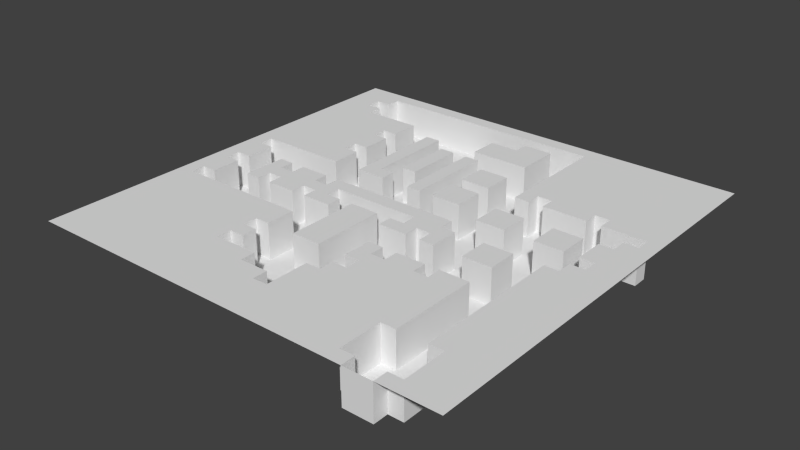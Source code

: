 # Source: Level.blend  (saved by Blender 2.75.0; exported with 4.5.12 LTS)
import bpy
from mathutils import Matrix  # noqa: F401  (used for matrix-valued properties, if any)

bpy.ops.wm.read_factory_settings(use_empty=True)
scene = bpy.context.scene
scene.name = 'Scene'

# ---- collections
col_collection_1 = bpy.data.collections.new('Collection 1'); scene.collection.children.link(col_collection_1)

# ---- world
world_world = bpy.data.worlds.new('World'); scene.world = world_world
world_world.color = (0.05088, 0.05088, 0.05088)
world_world.use_sun_shadow = False
world_world.sun_shadow_jitter_overblur = 0.0
world_world.cycles.sampling_method = 'MANUAL'
world_world.cycles.sample_map_resolution = 256

# ---- meshes
me_grid = bpy.data.meshes.new('Grid')
me_grid.from_pydata([(-30.0, -30.0, 0.0), (-27.93, -30.0, 0.0), (-25.86, -30.0, 0.0), (-23.79, -30.0, 0.0), (-21.72, -30.0, 0.0), (-19.66, -30.0, 0.0), (-17.59, -30.0, 0.0), (-15.52, -30.0, 0.0), (-13.45, -30.0, 0.0), (-11.38, -30.0, 0.0), (-9.31, -30.0, 0.0), (-7.241, -30.0, 0.0), (-5.172, -30.0, 0.0), (-3.103, -30.0, 0.0), (-1.034, -30.0, 0.0), (1.034, -30.0, 0.0), (3.103, -30.0, 0.0), (5.172, -30.0, 0.0), (7.241, -30.0, 0.0), (9.31, -30.0, 0.0), (11.38, -30.0, 0.0), (13.45, -30.0, 0.0), (15.52, -30.0, 0.0), (17.59, -30.0, 0.0), (19.66, -30.0, 0.0), (21.72, -30.0, 0.0), (23.79, -30.0, 0.0), (25.86, -30.0, 0.0), (27.93, -30.0, 0.0), (30.0, -30.0, 0.0), (-30.0, -27.93, 0.0), (-27.93, -27.93, 0.0), (-25.86, -27.93, 0.0), (-23.79, -27.93, 0.0), (-21.72, -27.93, 0.0), (-19.66, -27.93, 0.0), (-17.59, -27.93, 0.0), (-15.52, -27.93, 0.0), (-13.45, -27.93, 0.0), (-11.38, -27.93, 0.0), (-9.31, -27.93, 0.0), (-7.241, -27.93, 0.0), (-5.172, -27.93, 0.0), (-3.103, -27.93, 0.0), (-1.034, -27.93, 0.0), (1.034, -27.93, 0.0), (3.103, -27.93, 0.0), (5.172, -27.93, 0.0), (7.241, -27.93, 0.0), (9.31, -27.93, 0.0), (11.38, -27.93, 0.0), (13.45, -27.93, 0.0), (15.52, -27.93, 0.0), (17.59, -27.93, 0.0), (21.72, -27.93, 0.0), (23.79, -27.93, 0.0), (25.86, -27.93, 0.0), (27.93, -27.93, 0.0), (30.0, -27.93, 0.0), (-30.0, -25.86, 0.0), (-27.93, -25.86, 0.0), (-25.86, -25.86, 0.0), (-23.79, -25.86, 0.0), (-21.72, -25.86, 0.0), (-19.66, -25.86, 0.0), (-17.59, -25.86, 0.0), (-15.52, -25.86, 0.0), (-13.45, -25.86, 0.0), (-11.38, -25.86, 0.0), (-9.31, -25.86, 0.0), (-7.241, -25.86, 0.0), (-5.172, -25.86, 0.0), (-3.103, -25.86, 0.0), (-1.034, -25.86, 0.0), (1.034, -25.86, 0.0), (3.103, -25.86, 0.0), (5.172, -25.86, 0.0), (7.241, -25.86, 0.0), (9.31, -25.86, 0.0), (11.38, -25.86, 0.0), (13.45, -25.86, 0.0), (15.52, -25.86, 0.0), (23.79, -25.86, 0.0), (25.86, -25.86, 0.0), (27.93, -25.86, 0.0), (30.0, -25.86, 0.0), (-30.0, -23.79, 0.0), (-27.93, -23.79, 0.0), (-25.86, -23.79, 0.0), (-23.79, -23.79, 0.0), (-21.72, -23.79, 0.0), (-19.66, -23.79, 0.0), (-17.59, -23.79, 0.0), (-15.52, -23.79, 0.0), (-13.45, -23.79, 0.0), (-11.38, -23.79, 0.0), (-9.31, -23.79, 0.0), (-7.241, -23.79, 0.0), (-5.172, -23.79, 0.0), (-3.103, -23.79, 0.0), (-1.034, -23.79, 0.0), (1.034, -23.79, 0.0), (3.103, -23.79, 0.0), (5.172, -23.79, 0.0), (7.241, -23.79, 0.0), (9.31, -23.79, 0.0), (11.38, -23.79, 0.0), (13.45, -23.79, 0.0), (15.52, -23.79, 0.0), (23.79, -23.79, 0.0), (25.86, -23.79, 0.0), (27.93, -23.79, 0.0), (30.0, -23.79, 0.0), (-30.0, -21.72, 0.0), (-27.93, -21.72, 0.0), (-25.86, -21.72, 0.0), (-23.79, -21.72, 0.0), (-21.72, -21.72, 0.0), (-19.66, -21.72, 0.0), (-17.59, -21.72, 0.0), (-15.52, -21.72, 0.0), (-13.45, -21.72, 0.0), (-11.38, -21.72, 0.0), (-9.31, -21.72, 0.0), (-7.241, -21.72, 0.0), (-5.172, -21.72, 0.0), (-3.103, -21.72, 0.0), (-1.034, -21.72, 0.0), (1.034, -21.72, 0.0), (3.103, -21.72, 0.0), (5.172, -21.72, 0.0), (7.241, -21.72, 0.0), (9.31, -21.72, 0.0), (11.38, -21.72, 0.0), (13.45, -21.72, 0.0), (15.52, -21.72, 0.0), (17.59, -21.72, 0.0), (21.72, -21.72, 0.0), (23.79, -21.72, 0.0), (25.86, -21.72, 0.0), (27.93, -21.72, 0.0), (30.0, -21.72, 0.0), (-30.0, -19.66, 0.0), (-27.93, -19.66, 0.0), (-25.86, -19.66, 0.0), (-23.79, -19.66, 0.0), (-21.72, -19.66, 0.0), (-19.66, -19.66, 0.0), (-17.59, -19.66, 0.0), (-15.52, -19.66, 0.0), (-13.45, -19.66, 0.0), (-11.38, -19.66, 0.0), (-9.31, -19.66, 0.0), (-7.241, -19.66, 0.0), (-5.172, -19.66, 0.0), (1.034, -19.66, 0.0), (3.103, -19.66, 0.0), (5.172, -19.66, 0.0), (7.241, -19.66, 0.0), (9.31, -19.66, 0.0), (11.38, -19.66, 0.0), (13.45, -19.66, 0.0), (15.52, -19.66, 0.0), (17.59, -19.66, 0.0), (21.72, -19.66, 0.0), (23.79, -19.66, 0.0), (25.86, -19.66, 0.0), (27.93, -19.66, 0.0), (30.0, -19.66, 0.0), (-30.0, -17.59, 0.0), (-27.93, -17.59, 0.0), (-25.86, -17.59, 0.0), (-23.79, -17.59, 0.0), (-21.72, -17.59, 0.0), (-19.66, -17.59, 0.0), (-17.59, -17.59, 0.0), (-15.52, -17.59, 0.0), (-13.45, -17.59, 0.0), (-11.38, -17.59, 0.0), (-9.31, -17.59, 0.0), (1.034, -17.59, 0.0), (3.103, -17.59, 0.0), (5.172, -17.59, 0.0), (7.241, -17.59, 0.0), (9.31, -17.59, 0.0), (11.38, -17.59, 0.0), (13.45, -17.59, 0.0), (15.52, -17.59, 0.0), (17.59, -17.59, 0.0), (21.72, -17.59, 0.0), (23.79, -17.59, 0.0), (25.86, -17.59, 0.0), (27.93, -17.59, 0.0), (30.0, -17.59, 0.0), (-30.0, -15.52, 0.0), (-27.93, -15.52, 0.0), (-25.86, -15.52, 0.0), (-23.79, -15.52, 0.0), (-21.72, -15.52, 0.0), (-19.66, -15.52, 0.0), (-17.59, -15.52, 0.0), (-15.52, -15.52, 0.0), (-13.45, -15.52, 0.0), (-11.38, -15.52, 0.0), (-9.31, -15.52, 0.0), (3.103, -15.52, 0.0), (5.172, -15.52, 0.0), (7.241, -15.52, 0.0), (9.31, -15.52, 0.0), (11.38, -15.52, 0.0), (13.45, -15.52, 0.0), (15.52, -15.52, 0.0), (17.59, -15.52, 0.0), (21.72, -15.52, 0.0), (23.79, -15.52, 0.0), (25.86, -15.52, 0.0), (27.93, -15.52, 0.0), (30.0, -15.52, 0.0), (-30.0, -13.45, 0.0), (-27.93, -13.45, 0.0), (-25.86, -13.45, 0.0), (-23.79, -13.45, 0.0), (-21.72, -13.45, 0.0), (-19.66, -13.45, 0.0), (-17.59, -13.45, 0.0), (-15.52, -13.45, 0.0), (-13.45, -13.45, 0.0), (-11.38, -13.45, 0.0), (-9.31, -13.45, 0.0), (-5.172, -13.45, 0.0), (-3.103, -13.45, 0.0), (-1.034, -13.45, 0.0), (3.103, -13.45, 0.0), (5.172, -13.45, 0.0), (7.241, -13.45, 0.0), (9.31, -13.45, 0.0), (11.38, -13.45, 0.0), (13.45, -13.45, 0.0), (15.52, -13.45, 0.0), (17.59, -13.45, 0.0), (21.72, -13.45, 0.0), (23.79, -13.45, 0.0), (25.86, -13.45, 0.0), (27.93, -13.45, 0.0), (30.0, -13.45, 0.0), (-30.0, -11.38, 0.0), (-27.93, -11.38, 0.0), (-25.86, -11.38, 0.0), (-23.79, -11.38, 0.0), (-21.72, -11.38, 0.0), (-19.66, -11.38, 0.0), (-17.59, -11.38, 0.0), (-15.52, -11.38, 0.0), (-13.45, -11.38, 0.0), (-11.38, -11.38, 0.0), (-9.31, -11.38, 0.0), (-5.172, -11.38, 0.0), (-3.103, -11.38, 0.0), (-1.034, -11.38, 0.0), (3.103, -11.38, 0.0), (5.172, -11.38, 0.0), (7.241, -11.38, 0.0), (9.31, -11.38, 0.0), (11.38, -11.38, 0.0), (13.45, -11.38, 0.0), (15.52, -11.38, 0.0), (17.59, -11.38, 0.0), (21.72, -11.38, 0.0), (23.79, -11.38, 0.0), (25.86, -11.38, 0.0), (27.93, -11.38, 0.0), (30.0, -11.38, 0.0), (-30.0, -9.31, 0.0), (-27.93, -9.31, 0.0), (-25.86, -9.31, 0.0), (-23.79, -9.31, 0.0), (-21.72, -9.31, 0.0), (-19.66, -9.31, 0.0), (-17.59, -9.31, 0.0), (-15.52, -9.31, 0.0), (-13.45, -9.31, 0.0), (-11.38, -9.31, 0.0), (-9.31, -9.31, 0.0), (-5.172, -9.31, 0.0), (-3.103, -9.31, 0.0), (-1.034, -9.31, 0.0), (3.103, -9.31, 0.0), (5.172, -9.31, 0.0), (7.241, -9.31, 0.0), (9.31, -9.31, 0.0), (11.38, -9.31, 0.0), (13.45, -9.31, 0.0), (15.52, -9.31, 0.0), (17.59, -9.31, 0.0), (21.72, -9.31, 0.0), (23.79, -9.31, 0.0), (25.86, -9.31, 0.0), (27.93, -9.31, 0.0), (30.0, -9.31, 0.0), (-30.0, -7.241, 0.0), (-27.93, -7.241, 0.0), (-25.86, -7.241, 0.0), (-5.172, -7.241, 0.0), (-3.103, -7.241, 0.0), (-1.034, -7.241, 0.0), (21.72, -7.241, 0.0), (23.79, -7.241, 0.0), (25.86, -7.241, 0.0), (27.93, -7.241, 0.0), (30.0, -7.241, 0.0), (-30.0, -5.172, 0.0), (-27.93, -5.172, 0.0), (-25.86, -5.172, 0.0), (-21.72, -5.172, 0.0), (-19.66, -5.172, 0.0), (-17.59, -5.172, 0.0), (-15.52, -5.172, 0.0), (-13.45, -5.172, 0.0), (-11.38, -5.172, 0.0), (-9.31, -5.172, 0.0), (-7.241, -5.172, 0.0), (-5.172, -5.172, 0.0), (-3.103, -5.172, 0.0), (-1.034, -5.172, 0.0), (1.034, -5.172, 0.0), (3.103, -5.172, 0.0), (5.172, -5.172, 0.0), (7.241, -5.172, 0.0), (9.31, -5.172, 0.0), (13.45, -5.172, 0.0), (15.52, -5.172, 0.0), (17.59, -5.172, 0.0), (21.72, -5.172, 0.0), (23.79, -5.172, 0.0), (25.86, -5.172, 0.0), (27.93, -5.172, 0.0), (30.0, -5.172, 0.0), (-30.0, -3.103, 0.0), (-27.93, -3.103, 0.0), (-25.86, -3.103, 0.0), (-21.72, -3.103, 0.0), (-19.66, -3.103, 0.0), (-17.59, -3.103, 0.0), (-15.52, -3.103, 0.0), (-13.45, -3.103, 0.0), (-11.38, -3.103, 0.0), (-9.31, -3.103, 0.0), (-7.241, -3.103, 0.0), (-5.172, -3.103, 0.0), (-3.103, -3.103, 0.0), (-1.034, -3.103, 0.0), (1.034, -3.103, 0.0), (3.103, -3.103, 0.0), (5.172, -3.103, 0.0), (7.241, -3.103, 0.0), (9.31, -3.103, 0.0), (13.45, -3.103, 0.0), (15.52, -3.103, 0.0), (17.59, -3.103, 0.0), (21.72, -3.103, 0.0), (23.79, -3.103, 0.0), (25.86, -3.103, 0.0), (27.93, -3.103, 0.0), (30.0, -3.103, 0.0), (-30.0, -1.034, 0.0), (-27.93, -1.034, 0.0), (-25.86, -1.034, 0.0), (-21.72, -1.034, 0.0), (-19.66, -1.034, 0.0), (-17.59, -1.034, 0.0), (-15.52, -1.034, 0.0), (-13.45, -1.034, 0.0), (-11.38, -1.034, 0.0), (-9.31, -1.034, 0.0), (-7.241, -1.034, 0.0), (-5.172, -1.034, 0.0), (-3.103, -1.034, 0.0), (-1.034, -1.034, 0.0), (1.034, -1.034, 0.0), (3.103, -1.034, 0.0), (5.172, -1.034, 0.0), (7.241, -1.034, 0.0), (9.31, -1.034, 0.0), (13.45, -1.034, 0.0), (15.52, -1.034, 0.0), (17.59, -1.034, 0.0), (21.72, -1.034, 0.0), (23.79, -1.034, 0.0), (25.86, -1.034, 0.0), (27.93, -1.034, 0.0), (30.0, -1.034, 0.0), (-30.0, 1.034, 0.0), (-27.93, 1.034, 0.0), (-25.86, 1.034, 0.0), (-21.72, 1.034, 0.0), (-19.66, 1.034, 0.0), (-17.59, 1.034, 0.0), (-15.52, 1.034, 0.0), (-13.45, 1.034, 0.0), (-11.38, 1.034, 0.0), (-9.31, 1.034, 0.0), (-7.241, 1.034, 0.0), (-5.172, 1.034, 0.0), (-3.103, 1.034, 0.0), (-1.034, 1.034, 0.0), (1.034, 1.034, 0.0), (3.103, 1.034, 0.0), (5.172, 1.034, 0.0), (7.241, 1.034, 0.0), (23.79, 1.034, 0.0), (25.86, 1.034, 0.0), (27.93, 1.034, 0.0), (30.0, 1.034, 0.0), (-30.0, 3.103, 0.0), (-27.93, 3.103, 0.0), (-25.86, 3.103, 0.0), (9.31, 3.103, 0.0), (11.38, 3.103, 0.0), (13.45, 3.103, 0.0), (17.59, 3.103, 0.0), (19.66, 3.103, 0.0), (21.72, 3.103, 0.0), (23.79, 3.103, 0.0), (25.86, 3.103, 0.0), (27.93, 3.103, 0.0), (30.0, 3.103, 0.0), (-30.0, 5.172, 0.0), (-27.93, 5.172, 0.0), (-25.86, 5.172, 0.0), (-23.79, 5.172, 0.0), (-21.72, 5.172, 0.0), (-19.66, 5.172, 0.0), (-17.59, 5.172, 0.0), (-15.52, 5.172, 0.0), (-11.38, 5.172, 0.0), (-9.31, 5.172, 0.0), (-7.241, 5.172, 0.0), (-3.103, 5.172, 0.0), (-1.034, 5.172, 0.0), (1.034, 5.172, 0.0), (3.103, 5.172, 0.0), (5.172, 5.172, 0.0), (9.31, 5.172, 0.0), (11.38, 5.172, 0.0), (13.45, 5.172, 0.0), (17.59, 5.172, 0.0), (19.66, 5.172, 0.0), (21.72, 5.172, 0.0), (23.79, 5.172, 0.0), (25.86, 5.172, 0.0), (27.93, 5.172, 0.0), (30.0, 5.172, 0.0), (-30.0, 7.241, 0.0), (-27.93, 7.241, 0.0), (-25.86, 7.241, 0.0), (-23.79, 7.241, 0.0), (-21.72, 7.241, 0.0), (-19.66, 7.241, 0.0), (-17.59, 7.241, 0.0), (-15.52, 7.241, 0.0), (-11.38, 7.241, 0.0), (-9.31, 7.241, 0.0), (-7.241, 7.241, 0.0), (-3.103, 7.241, 0.0), (-1.034, 7.241, 0.0), (1.034, 7.241, 0.0), (3.103, 7.241, 0.0), (5.172, 7.241, 0.0), (9.31, 7.241, 0.0), (11.38, 7.241, 0.0), (13.45, 7.241, 0.0), (17.59, 7.241, 0.0), (19.66, 7.241, 0.0), (21.72, 7.241, 0.0), (23.79, 7.241, 0.0), (25.86, 7.241, 0.0), (27.93, 7.241, 0.0), (30.0, 7.241, 0.0), (-30.0, 9.31, 0.0), (-27.93, 9.31, 0.0), (-25.86, 9.31, 0.0), (-23.79, 9.31, 0.0), (-21.72, 9.31, 0.0), (-19.66, 9.31, 0.0), (-17.59, 9.31, 0.0), (-15.52, 9.31, 0.0), (-11.38, 9.31, 0.0), (-9.31, 9.31, 0.0), (-7.241, 9.31, 0.0), (-5.172, 9.31, 0.0), (-3.103, 9.31, 0.0), (-1.034, 9.31, 0.0), (1.034, 9.31, 0.0), (3.103, 9.31, 0.0), (5.172, 9.31, 0.0), (25.86, 9.31, 0.0), (27.93, 9.31, 0.0), (30.0, 9.31, 0.0), (-30.0, 11.38, 0.0), (-27.93, 11.38, 0.0), (-25.86, 11.38, 0.0), (-23.79, 11.38, 0.0), (-21.72, 11.38, 0.0), (-19.66, 11.38, 0.0), (-17.59, 11.38, 0.0), (-15.52, 11.38, 0.0), (-11.38, 11.38, 0.0), (-9.31, 11.38, 0.0), (-7.241, 11.38, 0.0), (-5.172, 11.38, 0.0), (-3.103, 11.38, 0.0), (-1.034, 11.38, 0.0), (1.034, 11.38, 0.0), (3.103, 11.38, 0.0), (5.172, 11.38, 0.0), (9.31, 11.38, 0.0), (11.38, 11.38, 0.0), (13.45, 11.38, 0.0), (15.52, 11.38, 0.0), (17.59, 11.38, 0.0), (19.66, 11.38, 0.0), (21.72, 11.38, 0.0), (23.79, 11.38, 0.0), (25.86, 11.38, 0.0), (27.93, 11.38, 0.0), (30.0, 11.38, 0.0), (-30.0, 13.45, 0.0), (-27.93, 13.45, 0.0), (-25.86, 13.45, 0.0), (-23.79, 13.45, 0.0), (-21.72, 13.45, 0.0), (-19.66, 13.45, 0.0), (-17.59, 13.45, 0.0), (-15.52, 13.45, 0.0), (-11.38, 13.45, 0.0), (-9.31, 13.45, 0.0), (-7.241, 13.45, 0.0), (-5.172, 13.45, 0.0), (-3.103, 13.45, 0.0), (-1.034, 13.45, 0.0), (1.034, 13.45, 0.0), (3.103, 13.45, 0.0), (5.172, 13.45, 0.0), (9.31, 13.45, 0.0), (11.38, 13.45, 0.0), (13.45, 13.45, 0.0), (15.52, 13.45, 0.0), (17.59, 13.45, 0.0), (19.66, 13.45, 0.0), (21.72, 13.45, 0.0), (23.79, 13.45, 0.0), (25.86, 13.45, 0.0), (27.93, 13.45, 0.0), (30.0, 13.45, 0.0), (-30.0, 15.52, 0.0), (-27.93, 15.52, 0.0), (-25.86, 15.52, 0.0), (-23.79, 15.52, 0.0), (-21.72, 15.52, 0.0), (-19.66, 15.52, 0.0), (-17.59, 15.52, 0.0), (-15.52, 15.52, 0.0), (-11.38, 15.52, 0.0), (-9.31, 15.52, 0.0), (-7.241, 15.52, 0.0), (-5.172, 15.52, 0.0), (-3.103, 15.52, 0.0), (-1.034, 15.52, 0.0), (1.034, 15.52, 0.0), (3.103, 15.52, 0.0), (5.172, 15.52, 0.0), (9.31, 15.52, 0.0), (11.38, 15.52, 0.0), (13.45, 15.52, 0.0), (15.52, 15.52, 0.0), (17.59, 15.52, 0.0), (19.66, 15.52, 0.0), (21.72, 15.52, 0.0), (23.79, 15.52, 0.0), (25.86, 15.52, 0.0), (27.93, 15.52, 0.0), (30.0, 15.52, 0.0), (-30.0, 17.59, 0.0), (-27.93, 17.59, 0.0), (-25.86, 17.59, 0.0), (-23.79, 17.59, 0.0), (-21.72, 17.59, 0.0), (-19.66, 17.59, 0.0), (-17.59, 17.59, 0.0), (-15.52, 17.59, 0.0), (-11.38, 17.59, 0.0), (-9.31, 17.59, 0.0), (-7.241, 17.59, 0.0), (-5.172, 17.59, 0.0), (-3.103, 17.59, 0.0), (-1.034, 17.59, 0.0), (9.31, 17.59, 0.0), (11.38, 17.59, 0.0), (13.45, 17.59, 0.0), (15.52, 17.59, 0.0), (17.59, 17.59, 0.0), (19.66, 17.59, 0.0), (21.72, 17.59, 0.0), (23.79, 17.59, 0.0), (25.86, 17.59, 0.0), (27.93, 17.59, 0.0), (30.0, 17.59, 0.0), (-30.0, 19.66, 0.0), (-27.93, 19.66, 0.0), (-25.86, 19.66, 0.0), (-23.79, 19.66, 0.0), (-21.72, 19.66, 0.0), (-19.66, 19.66, 0.0), (-17.59, 19.66, 0.0), (-15.52, 19.66, 0.0), (-11.38, 19.66, 0.0), (-9.31, 19.66, 0.0), (-3.103, 19.66, 0.0), (-1.034, 19.66, 0.0), (1.034, 19.66, 0.0), (3.103, 19.66, 0.0), (5.172, 19.66, 0.0), (9.31, 19.66, 0.0), (11.38, 19.66, 0.0), (13.45, 19.66, 0.0), (15.52, 19.66, 0.0), (17.59, 19.66, 0.0), (19.66, 19.66, 0.0), (21.72, 19.66, 0.0), (23.79, 19.66, 0.0), (25.86, 19.66, 0.0), (27.93, 19.66, 0.0), (30.0, 19.66, 0.0), (-30.0, 21.72, 0.0), (-27.93, 21.72, 0.0), (-25.86, 21.72, 0.0), (-23.79, 21.72, 0.0), (-21.72, 21.72, 0.0), (-19.66, 21.72, 0.0), (-17.59, 21.72, 0.0), (-15.52, 21.72, 0.0), (-3.103, 21.72, 0.0), (-1.034, 21.72, 0.0), (1.034, 21.72, 0.0), (3.103, 21.72, 0.0), (5.172, 21.72, 0.0), (9.31, 21.72, 0.0), (11.38, 21.72, 0.0), (13.45, 21.72, 0.0), (15.52, 21.72, 0.0), (17.59, 21.72, 0.0), (19.66, 21.72, 0.0), (21.72, 21.72, 0.0), (23.79, 21.72, 0.0), (25.86, 21.72, 0.0), (27.93, 21.72, 0.0), (30.0, 21.72, 0.0), (-30.0, 23.79, 0.0), (-27.93, 23.79, 0.0), (-25.86, 23.79, 0.0), (-23.79, 23.79, 0.0), (-3.103, 23.79, 0.0), (-1.034, 23.79, 0.0), (1.034, 23.79, 0.0), (3.103, 23.79, 0.0), (5.172, 23.79, 0.0), (9.31, 23.79, 0.0), (11.38, 23.79, 0.0), (13.45, 23.79, 0.0), (15.52, 23.79, 0.0), (17.59, 23.79, 0.0), (19.66, 23.79, 0.0), (21.72, 23.79, 0.0), (23.79, 23.79, 0.0), (25.86, 23.79, 0.0), (27.93, 23.79, 0.0), (30.0, 23.79, 0.0), (-30.0, 25.86, 0.0), (-27.93, 25.86, 0.0), (-25.86, 25.86, 0.0), (-23.79, 25.86, 0.0), (1.034, 25.86, 0.0), (3.103, 25.86, 0.0), (5.172, 25.86, 0.0), (9.31, 25.86, 0.0), (11.38, 25.86, 0.0), (13.45, 25.86, 0.0), (15.52, 25.86, 0.0), (17.59, 25.86, 0.0), (19.66, 25.86, 0.0), (21.72, 25.86, 0.0), (23.79, 25.86, 0.0), (25.86, 25.86, 0.0), (27.93, 25.86, 0.0), (30.0, 25.86, 0.0), (-30.0, 27.93, 0.0), (-27.93, 27.93, 0.0), (-25.86, 27.93, 0.0), (-23.79, 27.93, 0.0), (-21.72, 27.93, 0.0), (-19.66, 27.93, 0.0), (-17.59, 27.93, 0.0), (-15.52, 27.93, 0.0), (-13.45, 27.93, 0.0), (-11.38, 27.93, 0.0), (-9.31, 27.93, 0.0), (-7.241, 27.93, 0.0), (-5.172, 27.93, 0.0), (-3.103, 27.93, 0.0), (-1.034, 27.93, 0.0), (1.034, 27.93, 0.0), (3.103, 27.93, 0.0), (5.172, 27.93, 0.0), (7.241, 27.93, 0.0), (9.31, 27.93, 0.0), (11.38, 27.93, 0.0), (13.45, 27.93, 0.0), (15.52, 27.93, 0.0), (17.59, 27.93, 0.0), (19.66, 27.93, 0.0), (21.72, 27.93, 0.0), (23.79, 27.93, 0.0), (25.86, 27.93, 0.0), (27.93, 27.93, 0.0), (30.0, 27.93, 0.0), (-30.0, 30.0, 0.0), (-27.93, 30.0, 0.0), (-25.86, 30.0, 0.0), (-23.79, 30.0, 0.0), (-21.72, 30.0, 0.0), (-19.66, 30.0, 0.0), (-17.59, 30.0, 0.0), (-15.52, 30.0, 0.0), (-13.45, 30.0, 0.0), (-11.38, 30.0, 0.0), (-9.31, 30.0, 0.0), (-7.241, 30.0, 0.0), (-5.172, 30.0, 0.0), (-3.103, 30.0, 0.0), (-1.034, 30.0, 0.0), (1.034, 30.0, 0.0), (3.103, 30.0, 0.0), (5.172, 30.0, 0.0), (7.241, 30.0, 0.0), (9.31, 30.0, 0.0), (11.38, 30.0, 0.0), (13.45, 30.0, 0.0), (15.52, 30.0, 0.0), (17.59, 30.0, 0.0), (19.66, 30.0, 0.0), (21.72, 30.0, 0.0), (23.79, 30.0, 0.0), (25.86, 30.0, 0.0), (27.93, 30.0, 0.0), (30.0, 30.0, 0.0), (17.59, -30.0, -5.0), (17.59, -27.93, -5.0), (15.52, -27.93, -5.0), (19.66, -30.0, -5.0), (19.66, -27.93, -5.0), (21.72, -30.0, -5.0), (21.72, -27.93, -5.0), (23.79, -27.93, -5.0), (15.52, -25.86, -5.0), (17.59, -25.86, -5.0), (19.66, -25.86, -5.0), (21.72, -25.86, -5.0), (23.79, -25.86, -5.0), (1.034, -23.79, -5.0), (-1.034, -23.79, -5.0), (15.52, -23.79, -5.0), (17.59, -23.79, -5.0), (19.66, -23.79, -5.0), (21.72, -23.79, -5.0), (23.79, -23.79, -5.0), (-3.103, -21.72, -5.0), (-5.172, -21.72, -5.0), (-1.034, -21.72, -5.0), (1.034, -21.72, -5.0), (15.52, -21.72, -5.0), (17.59, -21.72, -5.0), (19.66, -21.72, -5.0), (21.72, -21.72, -5.0), (23.79, -21.72, -5.0), (-9.31, -19.66, -5.0), (-11.38, -19.66, -5.0), (-7.241, -19.66, -5.0), (-5.172, -19.66, -5.0), (-3.103, -19.66, -5.0), (-1.034, -19.66, -5.0), (1.034, -19.66, -5.0), (17.59, -19.66, -5.0), (19.66, -19.66, -5.0), (21.72, -19.66, -5.0), (-11.38, -17.59, -5.0), (-9.31, -17.59, -5.0), (-7.241, -17.59, -5.0), (-5.172, -17.59, -5.0), (-3.103, -17.59, -5.0), (-1.034, -17.59, -5.0), (1.034, -17.59, -5.0), (3.103, -17.59, -5.0), (17.59, -17.59, -5.0), (19.66, -17.59, -5.0), (21.72, -17.59, -5.0), (-9.31, -15.52, -5.0), (-11.38, -15.52, -5.0), (-7.241, -15.52, -5.0), (-5.172, -15.52, -5.0), (-3.103, -15.52, -5.0), (-1.034, -15.52, -5.0), (1.034, -15.52, -5.0), (3.103, -15.52, -5.0), (5.172, -15.52, -5.0), (17.59, -15.52, -5.0), (19.66, -15.52, -5.0), (21.72, -15.52, -5.0), (-11.38, -13.45, -5.0), (-9.31, -13.45, -5.0), (-7.241, -13.45, -5.0), (-5.172, -13.45, -5.0), (-3.103, -13.45, -5.0), (-1.034, -13.45, -5.0), (1.034, -13.45, -5.0), (3.103, -13.45, -5.0), (5.172, -13.45, -5.0), (17.59, -13.45, -5.0), (19.66, -13.45, -5.0), (21.72, -13.45, -5.0), (-9.31, -11.38, -5.0), (-7.241, -11.38, -5.0), (-5.172, -11.38, -5.0), (-1.034, -11.38, -5.0), (1.034, -11.38, -5.0), (3.103, -11.38, -5.0), (7.241, -11.38, -5.0), (5.172, -11.38, -5.0), (13.45, -11.38, -5.0), (11.38, -11.38, -5.0), (17.59, -11.38, -5.0), (19.66, -11.38, -5.0), (21.72, -11.38, -5.0), (-25.86, -9.31, -5.0), (-27.93, -9.31, -5.0), (-23.79, -9.31, -5.0), (-21.72, -9.31, -5.0), (-19.66, -9.31, -5.0), (-17.59, -9.31, -5.0), (-15.52, -9.31, -5.0), (-13.45, -9.31, -5.0), (-11.38, -9.31, -5.0), (-9.31, -9.31, -5.0), (-7.241, -9.31, -5.0), (-5.172, -9.31, -5.0), (-1.034, -9.31, -5.0), (1.034, -9.31, -5.0), (3.103, -9.31, -5.0), (5.172, -9.31, -5.0), (7.241, -9.31, -5.0), (9.31, -9.31, -5.0), (11.38, -9.31, -5.0), (13.45, -9.31, -5.0), (15.52, -9.31, -5.0), (17.59, -9.31, -5.0), (19.66, -9.31, -5.0), (21.72, -9.31, -5.0), (-27.93, -7.241, -5.0), (-25.86, -7.241, -5.0), (-23.79, -7.241, -5.0), (-21.72, -7.241, -5.0), (-19.66, -7.241, -5.0), (-17.59, -7.241, -5.0), (-15.52, -7.241, -5.0), (-13.45, -7.241, -5.0), (-11.38, -7.241, -5.0), (-9.31, -7.241, -5.0), (-7.241, -7.241, -5.0), (-5.172, -7.241, -5.0), (-1.034, -7.241, -5.0), (1.034, -7.241, -5.0), (3.103, -7.241, -5.0), (5.172, -7.241, -5.0), (7.241, -7.241, -5.0), (9.31, -7.241, -5.0), (11.38, -7.241, -5.0), (13.45, -7.241, -5.0), (15.52, -7.241, -5.0), (17.59, -7.241, -5.0), (19.66, -7.241, -5.0), (21.72, -7.241, -5.0), (-25.86, -5.172, -5.0), (-23.79, -5.172, -5.0), (-21.72, -5.172, -5.0), (-19.66, -5.172, -5.0), (-17.59, -5.172, -5.0), (-15.52, -5.172, -5.0), (-13.45, -5.172, -5.0), (-11.38, -5.172, -5.0), (-9.31, -5.172, -5.0), (-7.241, -5.172, -5.0), (-5.172, -5.172, -5.0), (-1.034, -5.172, -5.0), (1.034, -5.172, -5.0), (3.103, -5.172, -5.0), (5.172, -5.172, -5.0), (7.241, -5.172, -5.0), (9.31, -5.172, -5.0), (11.38, -5.172, -5.0), (13.45, -5.172, -5.0), (15.52, -5.172, -5.0), (17.59, -5.172, -5.0), (19.66, -5.172, -5.0), (21.72, -5.172, -5.0), (-25.86, -3.103, -5.0), (-27.93, -3.103, -5.0), (-23.79, -3.103, -5.0), (-21.72, -3.103, -5.0), (-19.66, -3.103, -5.0), (-17.59, -3.103, -5.0), (-13.45, -3.103, -5.0), (-11.38, -3.103, -5.0), (-7.241, -3.103, -5.0), (-9.31, -3.103, -5.0), (-5.172, -3.103, -5.0), (-3.103, -3.103, -5.0), (-1.034, -3.103, -5.0), (1.034, -3.103, -5.0), (3.103, -3.103, -5.0), (5.172, -3.103, -5.0), (7.241, -3.103, -5.0), (9.31, -3.103, -5.0), (11.38, -3.103, -5.0), (13.45, -3.103, -5.0), (17.59, -3.103, -5.0), (19.66, -3.103, -5.0), (21.72, -3.103, -5.0), (-27.93, -1.034, -5.0), (-25.86, -1.034, -5.0), (-23.79, -1.034, -5.0), (-21.72, -1.034, -5.0), (-17.59, -1.034, -5.0), (-19.66, -1.034, -5.0), (-11.38, -1.034, -5.0), (-13.45, -1.034, -5.0), (-9.31, -1.034, -5.0), (-7.241, -1.034, -5.0), (-5.172, -1.034, -5.0), (-3.103, -1.034, -5.0), (-1.034, -1.034, -5.0), (1.034, -1.034, -5.0), (3.103, -1.034, -5.0), (9.31, -1.034, -5.0), (7.241, -1.034, -5.0), (11.38, -1.034, -5.0), (13.45, -1.034, -5.0), (15.52, -1.034, -5.0), (17.59, -1.034, -5.0), (19.66, -1.034, -5.0), (21.72, -1.034, -5.0), (23.79, -1.034, -5.0), (-25.86, 1.034, -5.0), (-23.79, 1.034, -5.0), (-21.72, 1.034, -5.0), (-19.66, 1.034, -5.0), (-17.59, 1.034, -5.0), (-15.52, 1.034, -5.0), (-13.45, 1.034, -5.0), (-11.38, 1.034, -5.0), (-9.31, 1.034, -5.0), (-7.241, 1.034, -5.0), (-5.172, 1.034, -5.0), (-3.103, 1.034, -5.0), (-1.034, 1.034, -5.0), (1.034, 1.034, -5.0), (3.103, 1.034, -5.0), (5.172, 1.034, -5.0), (7.241, 1.034, -5.0), (9.31, 1.034, -5.0), (11.38, 1.034, -5.0), (13.45, 1.034, -5.0), (15.52, 1.034, -5.0), (17.59, 1.034, -5.0), (19.66, 1.034, -5.0), (21.72, 1.034, -5.0), (23.79, 1.034, -5.0), (25.86, 1.034, -5.0), (-25.86, 3.103, -5.0), (-27.93, 3.103, -5.0), (-23.79, 3.103, -5.0), (-21.72, 3.103, -5.0), (-19.66, 3.103, -5.0), (-17.59, 3.103, -5.0), (-15.52, 3.103, -5.0), (-13.45, 3.103, -5.0), (-11.38, 3.103, -5.0), (-9.31, 3.103, -5.0), (-7.241, 3.103, -5.0), (-5.172, 3.103, -5.0), (-3.103, 3.103, -5.0), (-1.034, 3.103, -5.0), (1.034, 3.103, -5.0), (3.103, 3.103, -5.0), (5.172, 3.103, -5.0), (7.241, 3.103, -5.0), (9.31, 3.103, -5.0), (11.38, 3.103, -5.0), (13.45, 3.103, -5.0), (15.52, 3.103, -5.0), (17.59, 3.103, -5.0), (19.66, 3.103, -5.0), (21.72, 3.103, -5.0), (23.79, 3.103, -5.0), (25.86, 3.103, -5.0), (-27.93, 5.172, -5.0), (-25.86, 5.172, -5.0), (-23.79, 5.172, -5.0), (-21.72, 5.172, -5.0), (-19.66, 5.172, -5.0), (-17.59, 5.172, -5.0), (-15.52, 5.172, -5.0), (-13.45, 5.172, -5.0), (-11.38, 5.172, -5.0), (-9.31, 5.172, -5.0), (-7.241, 5.172, -5.0), (-5.172, 5.172, -5.0), (-3.103, 5.172, -5.0), (-1.034, 5.172, -5.0), (1.034, 5.172, -5.0), (3.103, 5.172, -5.0), (5.172, 5.172, -5.0), (7.241, 5.172, -5.0), (9.31, 5.172, -5.0), (13.45, 5.172, -5.0), (15.52, 5.172, -5.0), (17.59, 5.172, -5.0), (21.72, 5.172, -5.0), (23.79, 5.172, -5.0), (-15.52, 7.241, -5.0), (-13.45, 7.241, -5.0), (-11.38, 7.241, -5.0), (-7.241, 7.241, -5.0), (-9.31, 7.241, -5.0), (-5.172, 7.241, -5.0), (-3.103, 7.241, -5.0), (-1.034, 7.241, -5.0), (1.034, 7.241, -5.0), (5.172, 7.241, -5.0), (7.241, 7.241, -5.0), (9.31, 7.241, -5.0), (11.38, 7.241, -5.0), (13.45, 7.241, -5.0), (15.52, 7.241, -5.0), (17.59, 7.241, -5.0), (19.66, 7.241, -5.0), (21.72, 7.241, -5.0), (23.79, 7.241, -5.0), (25.86, 7.241, -5.0), (-15.52, 9.31, -5.0), (-17.59, 9.31, -5.0), (-13.45, 9.31, -5.0), (-11.38, 9.31, -5.0), (-9.31, 9.31, -5.0), (-7.241, 9.31, -5.0), (-5.172, 9.31, -5.0), (-3.103, 9.31, -5.0), (-1.034, 9.31, -5.0), (1.034, 9.31, -5.0), (3.103, 9.31, -5.0), (5.172, 9.31, -5.0), (7.241, 9.31, -5.0), (9.31, 9.31, -5.0), (11.38, 9.31, -5.0), (13.45, 9.31, -5.0), (15.52, 9.31, -5.0), (17.59, 9.31, -5.0), (19.66, 9.31, -5.0), (21.72, 9.31, -5.0), (23.79, 9.31, -5.0), (25.86, 9.31, -5.0), (27.93, 9.31, -5.0), (-17.59, 11.38, -5.0), (-15.52, 11.38, -5.0), (-13.45, 11.38, -5.0), (-11.38, 11.38, -5.0), (-9.31, 11.38, -5.0), (-7.241, 11.38, -5.0), (-5.172, 11.38, -5.0), (-3.103, 11.38, -5.0), (-1.034, 11.38, -5.0), (1.034, 11.38, -5.0), (3.103, 11.38, -5.0), (5.172, 11.38, -5.0), (7.241, 11.38, -5.0), (9.31, 11.38, -5.0), (11.38, 11.38, -5.0), (13.45, 11.38, -5.0), (15.52, 11.38, -5.0), (17.59, 11.38, -5.0), (19.66, 11.38, -5.0), (21.72, 11.38, -5.0), (23.79, 11.38, -5.0), (25.86, 11.38, -5.0), (27.93, 11.38, -5.0), (-15.52, 13.45, -5.0), (-13.45, 13.45, -5.0), (-11.38, 13.45, -5.0), (-9.31, 13.45, -5.0), (-7.241, 13.45, -5.0), (-5.172, 13.45, -5.0), (-3.103, 13.45, -5.0), (-1.034, 13.45, -5.0), (1.034, 13.45, -5.0), (5.172, 13.45, -5.0), (7.241, 13.45, -5.0), (9.31, 13.45, -5.0), (11.38, 13.45, -5.0), (13.45, 13.45, -5.0), (19.66, 13.45, -5.0), (21.72, 13.45, -5.0), (-15.52, 15.52, -5.0), (-17.59, 15.52, -5.0), (-13.45, 15.52, -5.0), (-11.38, 15.52, -5.0), (-9.31, 15.52, -5.0), (-7.241, 15.52, -5.0), (-5.172, 15.52, -5.0), (-3.103, 15.52, -5.0), (-1.034, 15.52, -5.0), (1.034, 15.52, -5.0), (3.103, 15.52, -5.0), (5.172, 15.52, -5.0), (7.241, 15.52, -5.0), (9.31, 15.52, -5.0), (-17.59, 17.59, -5.0), (-15.52, 17.59, -5.0), (-13.45, 17.59, -5.0), (-11.38, 17.59, -5.0), (-9.31, 17.59, -5.0), (-7.241, 17.59, -5.0), (-5.172, 17.59, -5.0), (-3.103, 17.59, -5.0), (-1.034, 17.59, -5.0), (1.034, 17.59, -5.0), (3.103, 17.59, -5.0), (5.172, 17.59, -5.0), (7.241, 17.59, -5.0), (9.31, 17.59, -5.0), (-15.52, 19.66, -5.0), (-13.45, 19.66, -5.0), (-11.38, 19.66, -5.0), (-9.31, 19.66, -5.0), (-7.241, 19.66, -5.0), (-5.172, 19.66, -5.0), (-3.103, 19.66, -5.0), (-1.034, 19.66, -5.0), (1.034, 19.66, -5.0), (3.103, 19.66, -5.0), (5.172, 19.66, -5.0), (7.241, 19.66, -5.0), (9.31, 19.66, -5.0), (-21.72, 21.72, -5.0), (-23.79, 21.72, -5.0), (-19.66, 21.72, -5.0), (-17.59, 21.72, -5.0), (-15.52, 21.72, -5.0), (-13.45, 21.72, -5.0), (-11.38, 21.72, -5.0), (-9.31, 21.72, -5.0), (-7.241, 21.72, -5.0), (-5.172, 21.72, -5.0), (-3.103, 21.72, -5.0), (5.172, 21.72, -5.0), (7.241, 21.72, -5.0), (9.31, 21.72, -5.0), (-23.79, 23.79, -5.0), (-25.86, 23.79, -5.0), (-21.72, 23.79, -5.0), (-19.66, 23.79, -5.0), (-17.59, 23.79, -5.0), (-15.52, 23.79, -5.0), (-13.45, 23.79, -5.0), (-11.38, 23.79, -5.0), (-9.31, 23.79, -5.0), (-7.241, 23.79, -5.0), (-5.172, 23.79, -5.0), (-3.103, 23.79, -5.0), (-1.034, 23.79, -5.0), (1.034, 23.79, -5.0), (5.172, 23.79, -5.0), (7.241, 23.79, -5.0), (9.31, 23.79, -5.0), (-25.86, 25.86, -5.0), (-23.79, 25.86, -5.0), (-21.72, 25.86, -5.0), (-19.66, 25.86, -5.0), (-17.59, 25.86, -5.0), (-15.52, 25.86, -5.0), (-13.45, 25.86, -5.0), (-11.38, 25.86, -5.0), (-9.31, 25.86, -5.0), (-7.241, 25.86, -5.0), (-5.172, 25.86, -5.0), (-3.103, 25.86, -5.0), (-1.034, 25.86, -5.0), (1.034, 25.86, -5.0), (3.103, 25.86, -5.0), (5.172, 25.86, -5.0), (7.241, 25.86, -5.0), (9.31, 25.86, -5.0), (-23.79, 27.93, -5.0), (-21.72, 27.93, -5.0), (-19.66, 27.93, -5.0), (-17.59, 27.93, -5.0), (-15.52, 27.93, -5.0), (-13.45, 27.93, -5.0), (-11.38, 27.93, -5.0), (-9.31, 27.93, -5.0), (-7.241, 27.93, -5.0), (-5.172, 27.93, -5.0), (-3.103, 27.93, -5.0), (-1.034, 27.93, -5.0), (1.034, 27.93, -5.0), (3.103, 27.93, -5.0), (5.172, 27.93, -5.0), (7.241, 27.93, -5.0), (9.31, 27.93, -5.0)], [], [(0, 1, 31, 30), (1, 2, 32, 31), (2, 3, 33, 32), (3, 4, 34, 33), (4, 5, 35, 34), (5, 6, 36, 35), (6, 7, 37, 36), (7, 8, 38, 37), (8, 9, 39, 38), (9, 10, 40, 39), (10, 11, 41, 40), (11, 12, 42, 41), (12, 13, 43, 42), (13, 14, 44, 43), (14, 15, 45, 44), (15, 16, 46, 45), (16, 17, 47, 46), (17, 18, 48, 47), (18, 19, 49, 48), (19, 20, 50, 49), (20, 21, 51, 50), (21, 22, 52, 51), (22, 23, 53, 52), (387, 409, 984, 959), (416, 442, 1031, 1004), (25, 26, 55, 54), (26, 27, 56, 55), (27, 28, 57, 56), (28, 29, 58, 57), (30, 31, 60, 59), (31, 32, 61, 60), (32, 33, 62, 61), (33, 34, 63, 62), (34, 35, 64, 63), (35, 36, 65, 64), (36, 37, 66, 65), (37, 38, 67, 66), (38, 39, 68, 67), (39, 40, 69, 68), (40, 41, 70, 69), (41, 42, 71, 70), (42, 43, 72, 71), (43, 44, 73, 72), (44, 45, 74, 73), (45, 46, 75, 74), (46, 47, 76, 75), (47, 48, 77, 76), (48, 49, 78, 77), (49, 50, 79, 78), (50, 51, 80, 79), (51, 52, 81, 80), (287, 260, 836, 857), (701, 700, 1211, 1212), (366, 365, 936, 937), (239, 212, 814, 826), (55, 56, 83, 82), (56, 57, 84, 83), (57, 58, 85, 84), (59, 60, 87, 86), (60, 61, 88, 87), (61, 62, 89, 88), (62, 63, 90, 89), (63, 64, 91, 90), (64, 65, 92, 91), (65, 66, 93, 92), (66, 67, 94, 93), (67, 68, 95, 94), (68, 69, 96, 95), (69, 70, 97, 96), (70, 71, 98, 97), (71, 72, 99, 98), (72, 73, 100, 99), (73, 74, 101, 100), (74, 75, 102, 101), (75, 76, 103, 102), (76, 77, 104, 103), (77, 78, 105, 104), (78, 79, 106, 105), (79, 80, 107, 106), (80, 81, 108, 107), (641, 661, 1185, 1170), (259, 286, 856, 834), (23, 24, 758, 755), (441, 440, 1028, 1029), (82, 83, 110, 109), (83, 84, 111, 110), (84, 85, 112, 111), (86, 87, 114, 113), (87, 88, 115, 114), (88, 89, 116, 115), (89, 90, 117, 116), (90, 91, 118, 117), (91, 92, 119, 118), (92, 93, 120, 119), (93, 94, 121, 120), (94, 95, 122, 121), (95, 96, 123, 122), (96, 97, 124, 123), (97, 98, 125, 124), (98, 99, 126, 125), (99, 100, 127, 126), (52, 53, 756, 757), (101, 102, 129, 128), (102, 103, 130, 129), (103, 104, 131, 130), (104, 105, 132, 131), (105, 106, 133, 132), (106, 107, 134, 133), (107, 108, 135, 134), (700, 699, 1210, 1211), (317, 316, 895, 896), (596, 622, 1159, 1146), (53, 23, 755, 756), (109, 110, 139, 138), (110, 111, 140, 139), (111, 112, 141, 140), (113, 114, 143, 142), (114, 115, 144, 143), (115, 116, 145, 144), (116, 117, 146, 145), (117, 118, 147, 146), (118, 119, 148, 147), (119, 120, 149, 148), (120, 121, 150, 149), (121, 122, 151, 150), (122, 123, 152, 151), (123, 124, 153, 152), (124, 125, 154, 153), (487, 461, 1041, 1061), (365, 338, 914, 936), (440, 439, 1027, 1028), (128, 129, 156, 155), (129, 130, 157, 156), (130, 131, 158, 157), (131, 132, 159, 158), (132, 133, 160, 159), (133, 134, 161, 160), (134, 135, 162, 161), (135, 136, 163, 162), (699, 698, 1209, 1210), (316, 315, 894, 895), (137, 138, 165, 164), (138, 139, 166, 165), (139, 140, 167, 166), (140, 141, 168, 167), (142, 143, 170, 169), (143, 144, 171, 170), (144, 145, 172, 171), (145, 146, 173, 172), (146, 147, 174, 173), (147, 148, 175, 174), (148, 149, 176, 175), (149, 150, 177, 176), (150, 151, 178, 177), (285, 258, 832, 854), (460, 486, 1060, 1039), (621, 620, 1156, 1157), (698, 680, 1192, 1209), (620, 619, 1155, 1156), (438, 437, 1025, 1026), (155, 156, 181, 180), (156, 157, 182, 181), (157, 158, 183, 182), (158, 159, 184, 183), (159, 160, 185, 184), (160, 161, 186, 185), (161, 162, 187, 186), (162, 163, 188, 187), (484, 485, 1057, 1058), (314, 313, 892, 893), (164, 165, 190, 189), (165, 166, 191, 190), (166, 167, 192, 191), (167, 168, 193, 192), (169, 170, 195, 194), (170, 171, 196, 195), (171, 172, 197, 196), (172, 173, 198, 197), (173, 174, 199, 198), (174, 175, 200, 199), (175, 176, 201, 200), (176, 177, 202, 201), (177, 178, 203, 202), (178, 179, 204, 203), (256, 283, 853, 831), (485, 459, 1037, 1057), (619, 618, 1154, 1155), (164, 189, 804, 793), (524, 523, 1101, 1102), (618, 617, 1153, 1154), (181, 182, 206, 205), (182, 183, 207, 206), (183, 184, 208, 207), (184, 185, 209, 208), (185, 186, 210, 209), (186, 187, 211, 210), (187, 188, 212, 211), (233, 232, 824, 825), (281, 282, 851, 850), (189, 190, 214, 213), (190, 191, 215, 214), (191, 192, 216, 215), (192, 193, 217, 216), (194, 195, 219, 218), (195, 196, 220, 219), (196, 197, 221, 220), (197, 198, 222, 221), (198, 199, 223, 222), (199, 200, 224, 223), (200, 201, 225, 224), (201, 202, 226, 225), (202, 203, 227, 226), (496, 524, 1102, 1079), (206, 233, 825, 813), (282, 255, 829, 851), (523, 522, 1100, 1101), (407, 408, 976, 975), (436, 435, 1022, 1023), (280, 281, 850, 849), (332, 359, 935, 912), (206, 207, 234, 233), (207, 208, 235, 234), (208, 209, 236, 235), (209, 210, 237, 236), (210, 211, 238, 237), (211, 212, 239, 238), (188, 163, 791, 802), (408, 381, 952, 976), (213, 214, 241, 240), (214, 215, 242, 241), (215, 216, 243, 242), (216, 217, 244, 243), (218, 219, 246, 245), (219, 220, 247, 246), (220, 221, 248, 247), (221, 222, 249, 248), (222, 223, 250, 249), (223, 224, 251, 250), (224, 225, 252, 251), (225, 226, 253, 252), (226, 227, 254, 253), (227, 228, 255, 254), (312, 301, 867, 890), (522, 521, 1099, 1100), (229, 230, 257, 256), (230, 231, 258, 257), (406, 407, 975, 974), (435, 434, 1021, 1022), (232, 233, 260, 259), (233, 234, 261, 260), (234, 235, 262, 261), (235, 236, 263, 262), (236, 237, 264, 263), (237, 238, 265, 264), (238, 239, 266, 265), (279, 280, 849, 848), (543, 571, 1132, 1114), (240, 241, 268, 267), (241, 242, 269, 268), (242, 243, 270, 269), (243, 244, 271, 270), (245, 246, 273, 272), (246, 247, 274, 273), (247, 248, 275, 274), (248, 249, 276, 275), (249, 250, 277, 276), (250, 251, 278, 277), (251, 252, 279, 278), (252, 253, 280, 279), (253, 254, 281, 280), (254, 255, 282, 281), (405, 406, 974, 973), (231, 230, 821, 822), (256, 257, 284, 283), (257, 258, 285, 284), (278, 279, 848, 847), (358, 331, 910, 933), (259, 260, 287, 286), (520, 519, 1097, 1098), (261, 262, 289, 288), (262, 263, 290, 289), (569, 570, 1130, 1129), (264, 265, 292, 291), (265, 266, 293, 292), (404, 405, 973, 972), (615, 616, 1150, 1149), (267, 268, 295, 294), (268, 269, 296, 295), (269, 270, 297, 296), (270, 271, 298, 297), (272, 273, 300, 299), (230, 229, 820, 821), (659, 660, 1174, 1175), (277, 278, 847, 846), (570, 542, 1112, 1130), (616, 591, 1137, 1150), (660, 636, 1161, 1174), (519, 518, 1096, 1097), (138, 137, 782, 783), (568, 569, 1129, 1128), (403, 404, 972, 971), (433, 432, 1018, 1019), (283, 284, 303, 302), (284, 285, 304, 303), (276, 277, 846, 845), (109, 138, 783, 774), (329, 356, 932, 908), (590, 615, 1149, 1136), (518, 517, 1095, 1096), (402, 403, 971, 970), (432, 431, 1017, 1018), (275, 276, 845, 844), (540, 568, 1128, 1111), (401, 402, 970, 969), (228, 227, 817, 818), (294, 295, 306, 305), (295, 296, 307, 306), (296, 297, 308, 307), (297, 298, 309, 308), (299, 300, 311, 310), (300, 301, 312, 311), (431, 430, 1016, 1017), (274, 275, 844, 842), (355, 328, 906, 930), (567, 539, 1110, 1127), (614, 589, 1134, 1147), (474, 475, 1056, 1055), (516, 515, 1093, 1094), (136, 135, 779, 780), (354, 353, 928, 929), (180, 181, 801, 800), (302, 303, 322, 321), (303, 304, 323, 322), (400, 401, 969, 968), (430, 429, 1015, 1016), (273, 274, 842, 843), (294, 305, 889, 865), (327, 354, 929, 905), (538, 566, 1126, 1109), (227, 203, 806, 817), (399, 400, 968, 967), (429, 428, 1014, 1015), (448, 474, 1055, 1036), (135, 108, 770, 779), (305, 306, 333, 332), (306, 307, 334, 333), (307, 308, 335, 334), (308, 309, 336, 335), (310, 311, 338, 337), (311, 312, 339, 338), (353, 326, 904, 928), (565, 537, 1108, 1125), (313, 314, 341, 340), (155, 180, 800, 790), (315, 316, 343, 342), (316, 317, 344, 343), (472, 473, 1054, 1053), (318, 319, 346, 345), (319, 320, 347, 346), (351, 352, 927, 926), (321, 322, 349, 348), (322, 323, 350, 349), (428, 427, 1013, 1014), (324, 325, 352, 351), (325, 326, 353, 352), (473, 447, 1035, 1054), (327, 328, 355, 354), (536, 564, 1124, 1107), (372, 399, 967, 942), (329, 330, 357, 356), (330, 331, 358, 357), (471, 472, 1053, 1052), (714, 713, 1224, 1225), (332, 333, 360, 359), (333, 334, 361, 360), (334, 335, 362, 361), (335, 336, 363, 362), (337, 338, 365, 364), (514, 513, 1090, 1091), (397, 398, 966, 965), (666, 684, 1208, 1190), (340, 341, 368, 367), (341, 342, 369, 368), (342, 343, 370, 369), (343, 344, 371, 370), (344, 345, 372, 371), (345, 346, 373, 372), (684, 714, 1225, 1208), (324, 351, 926, 902), (563, 535, 1106, 1123), (398, 371, 943, 966), (427, 414, 987, 1013), (713, 712, 1223, 1224), (352, 353, 380, 379), (353, 354, 381, 380), (354, 355, 382, 381), (513, 512, 1089, 1090), (349, 350, 925, 924), (356, 357, 384, 383), (357, 358, 385, 384), (396, 397, 965, 964), (445, 471, 1052, 1034), (359, 360, 387, 386), (360, 361, 388, 387), (361, 362, 389, 388), (362, 363, 390, 389), (364, 365, 392, 391), (365, 366, 393, 392), (55, 82, 767, 762), (350, 323, 901, 925), (367, 368, 395, 394), (534, 562, 1122, 1105), (369, 370, 397, 396), (370, 371, 398, 397), (682, 683, 1206, 1205), (372, 373, 400, 399), (373, 374, 401, 400), (374, 375, 402, 401), (375, 376, 403, 402), (376, 377, 404, 403), (377, 378, 405, 404), (378, 379, 406, 405), (379, 380, 407, 406), (380, 381, 408, 407), (712, 711, 1222, 1223), (348, 349, 924, 923), (683, 665, 1188, 1206), (369, 396, 964, 940), (469, 470, 1050, 1049), (681, 682, 1205, 1204), (711, 710, 1221, 1222), (560, 561, 1119, 1120), (387, 388, 410, 409), (388, 389, 411, 410), (389, 390, 412, 411), (391, 392, 414, 413), (392, 393, 415, 414), (179, 178, 794, 795), (394, 395, 963, 962), (470, 444, 1032, 1050), (511, 491, 1065, 1088), (321, 348, 923, 900), (561, 533, 1103, 1119), (395, 368, 941, 963), (423, 422, 1011, 1012), (468, 469, 1049, 1048), (710, 709, 1220, 1221), (346, 347, 921, 922), (410, 423, 1012, 985), (240, 267, 841, 828), (663, 681, 1204, 1187), (490, 510, 1087, 1064), (347, 320, 899, 921), (178, 151, 785, 794), (367, 394, 962, 939), (709, 708, 1219, 1220), (442, 468, 1048, 1031), (81, 52, 757, 763), (509, 489, 1063, 1086), (101, 128, 778, 768), (421, 420, 1009, 1010), (708, 707, 1218, 1219), (410, 411, 424, 423), (411, 412, 425, 424), (413, 414, 427, 426), (126, 127, 777, 775), (345, 344, 919, 920), (266, 239, 826, 839), (488, 508, 1085, 1062), (127, 100, 769, 777), (318, 345, 920, 897), (393, 366, 937, 960), (420, 419, 1008, 1009), (707, 706, 1217, 1218), (125, 126, 775, 776), (622, 646, 1173, 1159), (467, 441, 1029, 1046), (507, 487, 1061, 1084), (344, 317, 896, 919), (263, 264, 837, 838), (706, 705, 1216, 1217), (304, 285, 854, 878), (486, 506, 1083, 1060), (416, 417, 443, 442), (417, 418, 444, 443), (705, 704, 1215, 1216), (342, 341, 917, 918), (419, 420, 446, 445), (420, 421, 447, 446), (645, 621, 1157, 1171), (422, 423, 449, 448), (423, 424, 450, 449), (424, 425, 451, 450), (426, 427, 453, 452), (427, 428, 454, 453), (428, 429, 455, 454), (429, 430, 456, 455), (430, 431, 457, 456), (431, 432, 458, 457), (432, 433, 459, 458), (439, 465, 1045, 1027), (315, 342, 918, 894), (434, 435, 461, 460), (435, 436, 462, 461), (418, 417, 1005, 1006), (704, 703, 1214, 1215), (437, 438, 464, 463), (505, 504, 1080, 1081), (439, 440, 466, 465), (440, 441, 467, 466), (464, 438, 1026, 1044), (283, 302, 877, 853), (442, 443, 469, 468), (443, 444, 470, 469), (341, 314, 893, 917), (417, 416, 1004, 1005), (445, 446, 472, 471), (446, 447, 473, 472), (260, 261, 835, 836), (448, 449, 475, 474), (449, 450, 476, 475), (450, 451, 477, 476), (452, 453, 479, 478), (453, 454, 480, 479), (454, 455, 481, 480), (455, 456, 482, 481), (456, 457, 483, 482), (457, 458, 484, 483), (458, 459, 485, 484), (703, 702, 1213, 1214), (189, 213, 816, 804), (460, 461, 487, 486), (437, 463, 1043, 1025), (504, 484, 1058, 1080), (313, 340, 916, 892), (463, 464, 491, 490), (386, 387, 959, 958), (465, 466, 493, 492), (466, 467, 494, 493), (461, 462, 1040, 1041), (338, 339, 913, 914), (359, 386, 958, 935), (212, 188, 802, 814), (617, 641, 1170, 1153), (462, 436, 1023, 1040), (232, 259, 834, 824), (339, 312, 890, 913), (571, 596, 1146, 1132), (549, 548, 1117, 1118), (475, 476, 496, 495), (476, 477, 497, 496), (478, 479, 499, 498), (479, 480, 500, 499), (480, 481, 501, 500), (481, 482, 502, 501), (482, 483, 503, 502), (483, 484, 504, 503), (384, 385, 956, 955), (521, 549, 1118, 1099), (385, 358, 933, 956), (486, 487, 507, 506), (258, 231, 822, 832), (488, 489, 509, 508), (434, 460, 1039, 1021), (490, 491, 511, 510), (383, 384, 955, 954), (680, 679, 1191, 1192), (548, 520, 1098, 1117), (356, 383, 954, 932), (229, 256, 831, 820), (459, 433, 1019, 1037), (679, 659, 1175, 1191), (137, 164, 793, 782), (495, 496, 1079, 1078), (545, 544, 1115, 1116), (381, 382, 951, 952), (594, 595, 1141, 1140), (205, 206, 813, 812), (639, 640, 1164, 1163), (496, 497, 525, 524), (498, 499, 527, 526), (499, 500, 528, 527), (500, 501, 529, 528), (501, 502, 530, 529), (502, 503, 531, 530), (503, 504, 532, 531), (504, 505, 533, 532), (517, 545, 1116, 1095), (382, 355, 930, 951), (506, 507, 535, 534), (595, 567, 1127, 1141), (508, 509, 537, 536), (640, 614, 1147, 1164), (510, 511, 539, 538), (255, 228, 818, 829), (512, 513, 541, 540), (513, 514, 542, 541), (638, 639, 1163, 1162), (301, 300, 866, 867), (515, 516, 544, 543), (475, 495, 1078, 1056), (517, 518, 546, 545), (518, 519, 547, 546), (519, 520, 548, 547), (305, 332, 912, 889), (521, 522, 550, 549), (522, 523, 551, 550), (523, 524, 552, 551), (524, 525, 553, 552), (526, 527, 555, 554), (527, 528, 556, 555), (528, 529, 557, 556), (529, 530, 558, 557), (530, 531, 559, 558), (531, 532, 560, 559), (532, 533, 561, 560), (544, 516, 1094, 1115), (163, 136, 780, 791), (534, 535, 563, 562), (566, 594, 1140, 1126), (536, 537, 565, 564), (181, 205, 812, 801), (538, 539, 567, 566), (592, 593, 1139, 1138), (540, 541, 569, 568), (541, 542, 570, 569), (637, 638, 1162, 1160), (515, 543, 1114, 1093), (543, 544, 572, 571), (544, 545, 573, 572), (545, 546, 574, 573), (546, 547, 575, 574), (547, 548, 576, 575), (548, 549, 577, 576), (549, 550, 578, 577), (550, 551, 579, 578), (551, 552, 580, 579), (552, 553, 581, 580), (554, 555, 583, 582), (555, 556, 584, 583), (556, 557, 585, 584), (557, 558, 586, 585), (558, 559, 587, 586), (559, 560, 588, 587), (593, 565, 1125, 1139), (300, 273, 843, 866), (331, 330, 909, 910), (562, 563, 591, 590), (379, 378, 949, 950), (564, 565, 593, 592), (636, 637, 1160, 1161), (566, 567, 595, 594), (352, 379, 950, 927), (564, 592, 1138, 1124), (330, 329, 908, 909), (378, 377, 948, 949), (542, 514, 1091, 1112), (571, 572, 597, 596), (572, 573, 598, 597), (573, 574, 599, 598), (574, 575, 600, 599), (575, 576, 601, 600), (576, 577, 602, 601), (577, 578, 603, 602), (578, 579, 604, 603), (579, 580, 605, 604), (580, 581, 606, 605), (582, 583, 608, 607), (583, 584, 609, 608), (584, 585, 610, 609), (585, 586, 611, 610), (586, 587, 612, 611), (587, 588, 613, 612), (588, 589, 614, 613), (591, 563, 1123, 1137), (377, 376, 947, 948), (590, 591, 616, 615), (82, 109, 774, 767), (562, 590, 1136, 1122), (376, 375, 946, 947), (512, 540, 1111, 1089), (328, 327, 905, 906), (375, 374, 945, 946), (589, 588, 1133, 1134), (203, 204, 805, 806), (539, 511, 1088, 1110), (596, 597, 623, 622), (597, 598, 624, 623), (598, 599, 625, 624), (599, 600, 626, 625), (600, 601, 627, 626), (601, 602, 628, 627), (602, 603, 629, 628), (603, 604, 630, 629), (604, 605, 631, 630), (605, 606, 632, 631), (607, 608, 634, 633), (608, 609, 635, 634), (609, 610, 636, 635), (610, 611, 637, 636), (611, 612, 638, 637), (612, 613, 639, 638), (613, 614, 640, 639), (204, 179, 795, 805), (374, 373, 944, 945), (267, 294, 865, 841), (510, 538, 1109, 1087), (588, 560, 1120, 1133), (326, 325, 903, 904), (617, 618, 642, 641), (618, 619, 643, 642), (619, 620, 644, 643), (620, 621, 645, 644), (422, 448, 1036, 1011), (108, 81, 763, 770), (622, 623, 647, 646), (623, 624, 648, 647), (624, 625, 649, 648), (625, 626, 650, 649), (626, 627, 651, 650), (627, 628, 652, 651), (628, 629, 653, 652), (629, 630, 654, 653), (630, 631, 655, 654), (631, 632, 656, 655), (633, 634, 658, 657), (634, 635, 659, 658), (635, 636, 660, 659), (537, 509, 1086, 1108), (128, 155, 790, 778), (373, 346, 922, 944), (292, 293, 863, 862), (325, 324, 902, 903), (371, 372, 942, 943), (414, 415, 986, 987), (447, 421, 1010, 1035), (293, 266, 839, 863), (508, 536, 1107, 1085), (641, 642, 662, 661), (642, 643, 663, 662), (643, 644, 664, 663), (644, 645, 665, 664), (415, 393, 960, 986), (291, 292, 862, 861), (646, 647, 667, 666), (647, 648, 668, 667), (648, 649, 669, 668), (649, 650, 670, 669), (650, 651, 671, 670), (651, 652, 672, 671), (652, 653, 673, 672), (653, 654, 674, 673), (654, 655, 675, 674), (655, 656, 676, 675), (657, 658, 678, 677), (658, 659, 679, 678), (493, 494, 1068, 1067), (646, 666, 1190, 1173), (494, 467, 1046, 1068), (535, 507, 1084, 1106), (492, 493, 1067, 1066), (153, 154, 787, 786), (419, 445, 1034, 1008), (264, 291, 861, 837), (323, 304, 878, 901), (506, 534, 1105, 1083), (154, 125, 776, 787), (289, 290, 860, 859), (152, 153, 786, 784), (663, 664, 682, 681), (664, 665, 683, 682), (368, 369, 940, 941), (665, 645, 1171, 1188), (666, 667, 685, 684), (667, 668, 686, 685), (668, 669, 687, 686), (669, 670, 688, 687), (670, 671, 689, 688), (671, 672, 690, 689), (672, 673, 691, 690), (673, 674, 692, 691), (674, 675, 693, 692), (675, 676, 694, 693), (677, 678, 696, 695), (678, 679, 697, 696), (679, 680, 698, 697), (54, 55, 762, 761), (290, 263, 838, 860), (465, 492, 1066, 1045), (288, 289, 859, 858), (151, 152, 784, 785), (444, 418, 1006, 1032), (491, 464, 1044, 1065), (302, 321, 900, 877), (533, 505, 1081, 1103), (409, 410, 985, 984), (662, 663, 1187, 1186), (320, 319, 898, 899), (213, 240, 828, 816), (261, 288, 858, 835), (25, 54, 761, 760), (463, 490, 1064, 1043), (684, 685, 715, 714), (685, 686, 716, 715), (686, 687, 717, 716), (687, 688, 718, 717), (688, 689, 719, 718), (689, 690, 720, 719), (690, 691, 721, 720), (691, 692, 722, 721), (692, 693, 723, 722), (693, 694, 724, 723), (695, 696, 726, 725), (696, 697, 727, 726), (697, 698, 728, 727), (698, 699, 729, 728), (699, 700, 730, 729), (700, 701, 731, 730), (701, 702, 732, 731), (702, 703, 733, 732), (703, 704, 734, 733), (704, 705, 735, 734), (705, 706, 736, 735), (706, 707, 737, 736), (707, 708, 738, 737), (708, 709, 739, 738), (709, 710, 740, 739), (710, 711, 741, 740), (711, 712, 742, 741), (712, 713, 743, 742), (713, 714, 744, 743), (714, 715, 745, 744), (715, 716, 746, 745), (716, 717, 747, 746), (717, 718, 748, 747), (718, 719, 749, 748), (719, 720, 750, 749), (720, 721, 751, 750), (721, 722, 752, 751), (722, 723, 753, 752), (723, 724, 754, 753), (755, 758, 759, 756), (758, 760, 761, 759), (757, 756, 764, 763), (756, 759, 765, 764), (759, 761, 766, 765), (761, 762, 767, 766), (763, 764, 771, 770), (764, 765, 772, 771), (765, 766, 773, 772), (766, 767, 774, 773), (769, 768, 778, 777), (770, 771, 780, 779), (771, 772, 781, 780), (772, 773, 782, 781), (773, 774, 783, 782), (776, 775, 788, 787), (775, 777, 789, 788), (777, 778, 790, 789), (780, 781, 792, 791), (781, 782, 793, 792), (785, 784, 795, 794), (784, 786, 796, 795), (786, 787, 797, 796), (787, 788, 798, 797), (788, 789, 799, 798), (789, 790, 800, 799), (791, 792, 803, 802), (792, 793, 804, 803), (795, 796, 807, 805), (796, 797, 808, 807), (797, 798, 809, 808), (798, 799, 810, 809), (799, 800, 811, 810), (800, 801, 812, 811), (802, 803, 815, 814), (803, 804, 816, 815), (806, 805, 818, 817), (805, 807, 819, 818), (807, 808, 820, 819), (808, 809, 821, 820), (809, 810, 822, 821), (810, 811, 823, 822), (811, 812, 824, 823), (812, 813, 825, 824), (814, 815, 827, 826), (815, 816, 828, 827), (818, 819, 830, 829), (819, 820, 831, 830), (822, 823, 833, 832), (823, 824, 834, 833), (826, 827, 840, 839), (827, 828, 841, 840), (829, 830, 852, 851), (830, 831, 853, 852), (832, 833, 855, 854), (833, 834, 856, 855), (836, 835, 858, 857), (838, 837, 861, 860), (839, 840, 864, 863), (840, 841, 865, 864), (843, 842, 867, 866), (842, 844, 868, 867), (844, 845, 869, 868), (845, 846, 870, 869), (846, 847, 871, 870), (847, 848, 872, 871), (848, 849, 873, 872), (849, 850, 874, 873), (850, 851, 875, 874), (851, 852, 876, 875), (852, 853, 877, 876), (854, 855, 879, 878), (855, 856, 880, 879), (856, 857, 881, 880), (857, 858, 882, 881), (858, 859, 883, 882), (859, 860, 884, 883), (860, 861, 885, 884), (861, 862, 886, 885), (862, 863, 887, 886), (863, 864, 888, 887), (864, 865, 889, 888), (867, 868, 891, 890), (868, 869, 892, 891), (869, 870, 893, 892), (870, 871, 894, 893), (871, 872, 895, 894), (872, 873, 896, 895), (873, 874, 897, 896), (874, 875, 898, 897), (875, 876, 899, 898), (876, 877, 900, 899), (878, 879, 902, 901), (879, 880, 903, 902), (880, 881, 904, 903), (881, 882, 905, 904), (882, 883, 906, 905), (883, 884, 907, 906), (884, 885, 908, 907), (885, 886, 909, 908), (886, 887, 910, 909), (887, 888, 911, 910), (888, 889, 912, 911), (890, 891, 915, 913), (891, 892, 916, 915), (893, 894, 918, 917), (896, 897, 920, 919), (899, 900, 923, 921), (901, 902, 926, 925), (904, 905, 929, 928), (906, 907, 931, 930), (907, 908, 932, 931), (910, 911, 934, 933), (911, 912, 935, 934), (914, 913, 937, 936), (913, 915, 938, 937), (915, 916, 939, 938), (922, 921, 945, 944), (921, 923, 946, 945), (923, 924, 947, 946), (924, 925, 948, 947), (925, 926, 949, 948), (926, 927, 950, 949), (930, 931, 953, 951), (931, 932, 954, 953), (933, 934, 957, 956), (934, 935, 958, 957), (937, 938, 961, 960), (938, 939, 962, 961), (941, 940, 964, 963), (943, 942, 967, 966), (952, 951, 977, 976), (951, 953, 978, 977), (953, 954, 979, 978), (954, 955, 980, 979), (955, 956, 981, 980), (956, 957, 982, 981), (957, 958, 983, 982), (958, 959, 984, 983), (960, 961, 988, 986), (961, 962, 989, 988), (962, 963, 990, 989), (963, 964, 991, 990), (964, 965, 992, 991), (965, 966, 993, 992), (966, 967, 994, 993), (967, 968, 995, 994), (968, 969, 996, 995), (969, 970, 997, 996), (970, 971, 998, 997), (971, 972, 999, 998), (972, 973, 1000, 999), (973, 974, 1001, 1000), (974, 975, 1002, 1001), (975, 976, 1003, 1002), (976, 977, 1004, 1003), (977, 978, 1005, 1004), (978, 979, 1006, 1005), (979, 980, 1007, 1006), (980, 981, 1008, 1007), (981, 982, 1009, 1008), (982, 983, 1010, 1009), (983, 984, 1011, 1010), (984, 985, 1012, 1011), (987, 986, 1014, 1013), (986, 988, 1015, 1014), (988, 989, 1016, 1015), (989, 990, 1017, 1016), (990, 991, 1018, 1017), (991, 992, 1019, 1018), (992, 993, 1020, 1019), (993, 994, 1021, 1020), (994, 995, 1022, 1021), (995, 996, 1023, 1022), (996, 997, 1024, 1023), (997, 998, 1025, 1024), (998, 999, 1026, 1025), (999, 1000, 1027, 1026), (1000, 1001, 1028, 1027), (1001, 1002, 1029, 1028), (1002, 1003, 1030, 1029), (1003, 1004, 1031, 1030), (1006, 1007, 1033, 1032), (1007, 1008, 1034, 1033), (1010, 1011, 1036, 1035), (1019, 1020, 1038, 1037), (1020, 1021, 1039, 1038), (1023, 1024, 1042, 1040), (1024, 1025, 1043, 1042), (1026, 1027, 1045, 1044), (1029, 1030, 1047, 1046), (1030, 1031, 1048, 1047), (1032, 1033, 1051, 1050), (1033, 1034, 1052, 1051), (1035, 1036, 1055, 1054), (1037, 1038, 1059, 1057), (1038, 1039, 1060, 1059), (1041, 1040, 1062, 1061), (1040, 1042, 1063, 1062), (1042, 1043, 1064, 1063), (1044, 1045, 1066, 1065), (1046, 1047, 1069, 1068), (1047, 1048, 1070, 1069), (1048, 1049, 1071, 1070), (1049, 1050, 1072, 1071), (1050, 1051, 1073, 1072), (1051, 1052, 1074, 1073), (1052, 1053, 1075, 1074), (1053, 1054, 1076, 1075), (1054, 1055, 1077, 1076), (1055, 1056, 1078, 1077), (1058, 1057, 1081, 1080), (1057, 1059, 1082, 1081), (1059, 1060, 1083, 1082), (1061, 1062, 1085, 1084), (1063, 1064, 1087, 1086), (1065, 1066, 1089, 1088), (1066, 1067, 1090, 1089), (1067, 1068, 1091, 1090), (1068, 1069, 1092, 1091), (1069, 1070, 1093, 1092), (1070, 1071, 1094, 1093), (1071, 1072, 1095, 1094), (1072, 1073, 1096, 1095), (1073, 1074, 1097, 1096), (1074, 1075, 1098, 1097), (1075, 1076, 1099, 1098), (1076, 1077, 1100, 1099), (1077, 1078, 1101, 1100), (1078, 1079, 1102, 1101), (1081, 1082, 1104, 1103), (1082, 1083, 1105, 1104), (1084, 1085, 1107, 1106), (1086, 1087, 1109, 1108), (1088, 1089, 1111, 1110), (1091, 1092, 1113, 1112), (1092, 1093, 1114, 1113), (1094, 1095, 1116, 1115), (1098, 1099, 1118, 1117), (1103, 1104, 1121, 1119), (1104, 1105, 1122, 1121), (1106, 1107, 1124, 1123), (1108, 1109, 1126, 1125), (1110, 1111, 1128, 1127), (1112, 1113, 1131, 1130), (1113, 1114, 1132, 1131), (1120, 1119, 1134, 1133), (1119, 1121, 1135, 1134), (1121, 1122, 1136, 1135), (1123, 1124, 1138, 1137), (1125, 1126, 1140, 1139), (1127, 1128, 1142, 1141), (1128, 1129, 1143, 1142), (1129, 1130, 1144, 1143), (1130, 1131, 1145, 1144), (1131, 1132, 1146, 1145), (1134, 1135, 1148, 1147), (1135, 1136, 1149, 1148), (1137, 1138, 1151, 1150), (1138, 1139, 1152, 1151), (1139, 1140, 1153, 1152), (1140, 1141, 1154, 1153), (1141, 1142, 1155, 1154), (1142, 1143, 1156, 1155), (1143, 1144, 1157, 1156), (1144, 1145, 1158, 1157), (1145, 1146, 1159, 1158), (1147, 1148, 1165, 1164), (1148, 1149, 1166, 1165), (1149, 1150, 1167, 1166), (1150, 1151, 1168, 1167), (1151, 1152, 1169, 1168), (1152, 1153, 1170, 1169), (1157, 1158, 1172, 1171), (1158, 1159, 1173, 1172), (1161, 1160, 1176, 1174), (1160, 1162, 1177, 1176), (1162, 1163, 1178, 1177), (1163, 1164, 1179, 1178), (1164, 1165, 1180, 1179), (1165, 1166, 1181, 1180), (1166, 1167, 1182, 1181), (1167, 1168, 1183, 1182), (1168, 1169, 1184, 1183), (1169, 1170, 1185, 1184), (1171, 1172, 1189, 1188), (1172, 1173, 1190, 1189), (1175, 1174, 1192, 1191), (1174, 1176, 1193, 1192), (1176, 1177, 1194, 1193), (1177, 1178, 1195, 1194), (1178, 1179, 1196, 1195), (1179, 1180, 1197, 1196), (1180, 1181, 1198, 1197), (1181, 1182, 1199, 1198), (1182, 1183, 1200, 1199), (1183, 1184, 1201, 1200), (1184, 1185, 1202, 1201), (1185, 1186, 1203, 1202), (1186, 1187, 1204, 1203), (1188, 1189, 1207, 1206), (1189, 1190, 1208, 1207), (1192, 1193, 1210, 1209), (1193, 1194, 1211, 1210), (1194, 1195, 1212, 1211), (1195, 1196, 1213, 1212), (1196, 1197, 1214, 1213), (1197, 1198, 1215, 1214), (1198, 1199, 1216, 1215), (1199, 1200, 1217, 1216), (1200, 1201, 1218, 1217), (1201, 1202, 1219, 1218), (1202, 1203, 1220, 1219), (1203, 1204, 1221, 1220), (1204, 1205, 1222, 1221), (1205, 1206, 1223, 1222), (1206, 1207, 1224, 1223), (1207, 1208, 1225, 1224), (100, 101, 768, 769), (319, 318, 897, 898), (702, 701, 1212, 1213), (489, 488, 1062, 1063), (24, 25, 760, 758), (286, 287, 857, 856), (661, 662, 1186, 1185), (340, 367, 939, 916)])
me_grid.use_remesh_preserve_volume = False
me_grid.use_remesh_preserve_attributes = False
me_grid.use_mirror_vertex_groups = False
me_grid.update()

# ---- objects
ob_grid = bpy.data.objects.new('Grid', me_grid)

# ---- transforms, parenting, visibility, modifiers, constraints
ob_grid.location = (0.0, 0.0, 0.0)
ob_grid.lineart.crease_threshold = 0.0

# ---- collection membership
col_collection_1.objects.link(ob_grid)

# ---- scene / render settings (as saved in the file)
scene.frame_start = 1; scene.frame_end = 250; scene.frame_set(1)
scene.render.engine = 'BLENDER_EEVEE_NEXT'
scene.render.resolution_percentage = 50
scene.render.dither_intensity = 0.0
scene.cycles.use_denoising = False
scene.cycles.samples = 10
scene.cycles.sampling_pattern = 'TABULATED_SOBOL'
scene.cycles.light_sampling_threshold = 0.0
scene.cycles.use_adaptive_sampling = False
scene.cycles.use_light_tree = False
scene.cycles.blur_glossy = 0.0
scene.cycles.pixel_filter_type = 'GAUSSIAN'
scene.cycles.sample_clamp_indirect = 0.0
scene.view_settings.view_transform = 'Standard'
bpy.context.view_layer.update()

# ---- added for rendering (the .blend has no active camera and no usable light): camera, sun
cam_auto = bpy.data.cameras.new('AutoCamera')
cam_auto.lens = 50.0
cam_auto.sensor_width = 36.0
cam_auto.clip_end = 1380.2
ob_auto_camera = bpy.data.objects.new('AutoCamera', cam_auto)
scene.collection.objects.link(ob_auto_camera)
ob_auto_camera.location = (78.6441, -94.3729, 60.4153)
ob_auto_camera.rotation_euler = (1.09748, -7.21219e-08, 0.694738)
scene.camera = ob_auto_camera
light_auto_sun = bpy.data.lights.new('AutoSun', 'SUN')
light_auto_sun.energy = 3.0
light_auto_sun.angle = 0.0523599
ob_auto_sun = bpy.data.objects.new('AutoSun', light_auto_sun)
scene.collection.objects.link(ob_auto_sun)
ob_auto_sun.rotation_euler = (0.872665, 0.174533, 0.523599)
bpy.context.view_layer.update()
